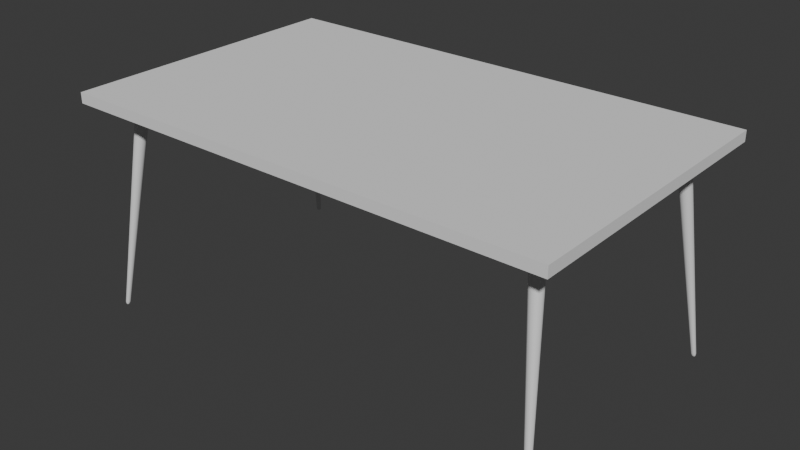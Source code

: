 # Source: table.blend  (saved by Blender 5.2.45; exported with 4.5.12 LTS)
import bpy
from mathutils import Matrix  # noqa: F401  (used for matrix-valued properties, if any)

bpy.ops.wm.read_factory_settings(use_empty=True)
scene = bpy.context.scene
scene.name = 'Scene'

# ---- collections
col_collection = bpy.data.collections.new('Collection'); scene.collection.children.link(col_collection)

# ---- node groups
ng_smooth_by_angle = bpy.data.node_groups.new('Smooth by Angle', 'GeometryNodeTree')
_s = ng_smooth_by_angle.interface.new_socket(name='Mesh', in_out='OUTPUT', socket_type='NodeSocketGeometry')
_s = ng_smooth_by_angle.interface.new_socket(name='Mesh', in_out='INPUT', socket_type='NodeSocketGeometry')
_s = ng_smooth_by_angle.interface.new_socket(name='Angle', in_out='INPUT', socket_type='NodeSocketFloat')
_s.subtype = 'ANGLE'
_s.default_value = 0.5236
_s.min_value = 0.0
_s.max_value = 3.142
_s.description = 'Maximum face angle for smooth edges'
_s = ng_smooth_by_angle.interface.new_socket(name='Ignore Sharpness', in_out='INPUT', socket_type='NodeSocketBool')
_s.force_non_field = True
ng_smooth_by_angle.is_modifier = True
_N = ng_smooth_by_angle.nodes; _L = ng_smooth_by_angle.links
n0 = _N.new('GeometryNodeSetShadeSmooth'); n0.name = 'Set Shade Smooth'; n0.location = (120, -80)
n0.domain = 'EDGE'
n1 = _N.new('GeometryNodeSetShadeSmooth'); n1.name = 'Set Shade Smooth.001'; n1.location = (300, -80)
n2 = _N.new('NodeGroupOutput'); n2.name = 'Group Output'; n2.location = (480, -80)
n3 = _N.new('GeometryNodeInputMeshEdgeAngle'); n3.name = 'Edge Angle'; n3.location = (-440, -240)
n4 = _N.new('NodeGroupInput'); n4.name = 'Group Input'; n4.location = (-80, -80)
n5 = _N.new('GeometryNodeInputEdgeSmooth'); n5.name = 'Is Edge Smooth'; n5.location = (-260, -120)
n6 = _N.new('GeometryNodeInputShadeSmooth'); n6.name = 'Is Shade Smooth'; n6.location = (-440, -397)
n7 = _N.new('FunctionNodeCompare'); n7.name = 'Compare'; n7.location = (-260, -260)
n7.operation = 'LESS_EQUAL'
n8 = _N.new('FunctionNodeBooleanMath'); n8.name = 'Boolean Math.001'; n8.location = (-80, -260)
n9 = _N.new('NodeGroupInput'); n9.name = 'Group Input.001'; n9.location = (-440, -329)
n10 = _N.new('NodeGroupInput'); n10.name = 'Group Input.002'; n10.location = (-259, -189)
n11 = _N.new('FunctionNodeBooleanMath'); n11.name = 'Boolean Math'; n11.location = (-80, -149)
n11.operation = 'OR'
n12 = _N.new('FunctionNodeBooleanMath'); n12.name = 'Boolean Math.002'; n12.location = (-260, -380)
n12.operation = 'OR'
n13 = _N.new('NodeGroupInput'); n13.name = 'Group Input.003'; n13.location = (-440, -460)
_L.new(n3.outputs[0], n7.inputs[0])
_L.new(n1.outputs[0], n2.inputs[0])
_L.new(n9.outputs[1], n7.inputs[1])
_L.new(n7.outputs[0], n8.inputs[0])
_L.new(n4.outputs[0], n0.inputs[0])
_L.new(n0.outputs[0], n1.inputs[0])
_L.new(n8.outputs[0], n0.inputs[2])
_L.new(n10.outputs[2], n11.inputs[1])
_L.new(n5.outputs[0], n11.inputs[0])
_L.new(n11.outputs[0], n0.inputs[1])
_L.new(n13.outputs[2], n12.inputs[1])
_L.new(n6.outputs[0], n12.inputs[0])
_L.new(n12.outputs[0], n8.inputs[1])
n2.is_active_output = True

# ---- world
world_world = bpy.data.worlds.new('World'); scene.world = world_world
world_world.use_nodes = True; world_world.node_tree.nodes.clear()
_N = world_world.node_tree.nodes; _L = world_world.node_tree.links
n0 = _N.new('ShaderNodeOutputWorld'); n0.name = 'World Output'; n0.location = (200, 100)
n1 = _N.new('ShaderNodeBackground'); n1.name = 'Background'; n1.location = (-200, 100)
n1.inputs[0].default_value = (0.05088, 0.05088, 0.05088, 1.0)
_L.new(n1.outputs[0], n0.inputs[0])
n0.is_active_output = True
world_world.color = (0.05088, 0.05088, 0.05088)
world_world.sun_shadow_jitter_overblur = 0.0

# ---- meshes
me_cube_001 = bpy.data.meshes.new('Cube.001')
me_cube_001.from_pydata([(2.8, -1.501, 2.9), (2.933, -1.501, 2.9), (2.8, -1.368, 2.9), (2.933, -1.368, 2.9), (2.772, -1.435, 2.9), (2.961, -1.435, 2.9), (2.867, -1.529, 2.9), (2.867, -1.34, 2.9), (2.867, -1.435, 2.9), (2.78, -1.399, 2.9), (2.954, -1.471, 2.9), (2.831, -1.522, 2.9), (2.831, -1.348, 2.9), (2.78, -1.471, 2.9), (2.954, -1.399, 2.9), (2.903, -1.522, 2.9), (2.903, -1.348, 2.9), (2.867, -1.475, 2.9), (2.867, -1.394, 2.9), (2.826, -1.435, 2.9), (2.907, -1.435, 2.9), (2.907, -1.394, 2.9), (2.826, -1.394, 2.9), (2.826, -1.475, 2.9), (2.907, -1.475, 2.9), (3.144, -1.853, 0.02231), (3.184, -1.852, 0.02227), (3.143, -1.811, 0.02234), (3.185, -1.812, 0.02231), (3.139, -1.833, 0.0172), (3.19, -1.833, 0.01715), (3.165, -1.858, 0.01715), (3.165, -1.806, 0.0172), (3.166, -1.834, 0.001799), (3.14, -1.82, 0.01809), (3.188, -1.845, 0.01803), (3.152, -1.857, 0.01805), (3.152, -1.808, 0.01809), (3.14, -1.845, 0.01807), (3.189, -1.82, 0.01805), (3.177, -1.856, 0.01803), (3.177, -1.808, 0.01807), (3.166, -1.85, 0.004235), (3.166, -1.818, 0.004254), (3.15, -1.834, 0.004254), (3.182, -1.834, 0.004235), (3.181, -1.819, 0.006428), (3.151, -1.819, 0.006447), (3.151, -1.849, 0.006428), (3.181, -1.848, 0.00641), (3.129, -1.83, 0.04784), (3.184, -1.852, 0.04777), (3.131, -1.817, 0.04785), (3.185, -1.807, 0.04781), (3.191, -1.818, 0.0478), (3.132, -1.842, 0.04783), (3.162, -1.797, 0.04784), (3.174, -1.8, 0.04783), (3.139, -1.853, 0.04781), (3.15, -1.859, 0.0478), (3.138, -1.806, 0.04786), (3.149, -1.799, 0.04785), (3.174, -1.859, 0.04777), (3.162, -1.861, 0.04778), (3.193, -1.83, 0.04778), (3.191, -1.842, 0.04777)], [], [(24, 15, 1, 10), (23, 11, 6, 17), (22, 19, 8, 18), (21, 20, 5, 14), (18, 8, 20, 21), (7, 18, 21, 16), (16, 21, 14, 3), (9, 4, 19, 22), (2, 9, 22, 12), (12, 22, 18, 7), (13, 0, 11, 23), (4, 13, 23, 19), (19, 23, 17, 8), (17, 6, 15, 24), (8, 17, 24, 20), (20, 24, 10, 5), (49, 35, 26, 40), (48, 42, 31, 36), (47, 43, 33, 44), (46, 39, 30, 45), (43, 46, 45, 33), (32, 41, 46, 43), (41, 28, 39, 46), (34, 47, 44, 29), (27, 37, 47, 34), (37, 32, 43, 47), (38, 48, 36, 25), (29, 44, 48, 38), (44, 33, 42, 48), (42, 49, 40, 31), (33, 45, 49, 42), (45, 30, 35, 49), (64, 65, 35, 30), (62, 63, 31, 40), (60, 61, 37, 27), (63, 59, 36, 31), (59, 58, 25, 36), (56, 57, 41, 32), (61, 56, 32, 37), (58, 55, 38, 25), (53, 54, 39, 28), (52, 60, 27, 34), (51, 62, 40, 26), (55, 50, 29, 38), (57, 53, 28, 41), (50, 52, 34, 29), (65, 51, 26, 35), (4, 9, 52, 50), (14, 5, 64, 54), (5, 10, 65, 64), (15, 6, 63, 62), (2, 12, 61, 60), (6, 11, 59, 63), (11, 0, 58, 59), (7, 16, 57, 56), (12, 7, 56, 61), (0, 13, 55, 58), (3, 14, 54, 53), (9, 2, 60, 52), (1, 15, 62, 51), (13, 4, 50, 55), (16, 3, 53, 57), (54, 64, 30, 39), (1, 51, 65, 10)])
me_cube_001.polygons.foreach_set('use_smooth', [True] * 64)
_uv = me_cube_001.uv_layers.new(name='UVMap')
_uv.uv.foreach_set('vector', [0.5625, 0.6875, 0.5625, 0.75, 0.625, 0.75, 0.625, 0.6875, 0.4375, 0.6875, 0.4375, 0.75, 0.5, 0.75, 0.5, 0.6875, 0.4375, 0.5625, 0.4375, 0.625, 0.5, 0.625, 0.5, 0.5625, 0.5625, 0.5625, 0.5625, 0.625, 0.625, 0.625, 0.625, 0.5625, 0.5, 0.5625, 0.5, 0.625, 0.5625, 0.625, 0.5625, 0.5625, 0.5, 0.5, 0.5, 0.5625, 0.5625, 0.5625, 0.5625, 0.5, 0.5625, 0.5, 0.5625, 0.5625, 0.625, 0.5625, 0.625, 0.5, 0.375, 0.5625, 0.375, 0.625, 0.4375, 0.625, 0.4375, 0.5625, 0.375, 0.5, 0.375, 0.5625, 0.4375, 0.5625, 0.4375, 0.5, 0.4375, 0.5, 0.4375, 0.5625, 0.5, 0.5625, 0.5, 0.5, 0.375, 0.6875, 0.375, 0.75, 0.4375, 0.75, 0.4375, 0.6875, 0.375, 0.625, 0.375, 0.6875, 0.4375, 0.6875, 0.4375, 0.625, 0.4375, 0.625, 0.4375, 0.6875, 0.5, 0.6875, 0.5, 0.625, 0.5, 0.6875, 0.5, 0.75, 0.5625, 0.75, 0.5625, 0.6875, 0.5, 0.625, 0.5, 0.6875, 0.5625, 0.6875, 0.5625, 0.625, 0.5625, 0.625, 0.5625, 0.6875, 0.625, 0.6875, 0.625, 0.625, 0.5625, 0.6875, 0.625, 0.6875, 0.625, 0.75, 0.5625, 0.75, 0.4375, 0.6875, 0.5, 0.6875, 0.5, 0.75, 0.4375, 0.75, 0.4375, 0.5625, 0.5, 0.5625, 0.5, 0.625, 0.4375, 0.625, 0.5625, 0.5625, 0.625, 0.5625, 0.625, 0.625, 0.5625, 0.625, 0.5, 0.5625, 0.5625, 0.5625, 0.5625, 0.625, 0.5, 0.625, 0.5, 0.5, 0.5625, 0.5, 0.5625, 0.5625, 0.5, 0.5625, 0.5625, 0.5, 0.625, 0.5, 0.625, 0.5625, 0.5625, 0.5625, 0.375, 0.5625, 0.4375, 0.5625, 0.4375, 0.625, 0.375, 0.625, 0.375, 0.5, 0.4375, 0.5, 0.4375, 0.5625, 0.375, 0.5625, 0.4375, 0.5, 0.5, 0.5, 0.5, 0.5625, 0.4375, 0.5625, 0.375, 0.6875, 0.4375, 0.6875, 0.4375, 0.75, 0.375, 0.75, 0.375, 0.625, 0.4375, 0.625, 0.4375, 0.6875, 0.375, 0.6875, 0.4375, 0.625, 0.5, 0.625, 0.5, 0.6875, 0.4375, 0.6875, 0.5, 0.6875, 0.5625, 0.6875, 0.5625, 0.75, 0.5, 0.75, 0.5, 0.625, 0.5625, 0.625, 0.5625, 0.6875, 0.5, 0.6875, 0.5625, 0.625, 0.625, 0.625, 0.625, 0.6875, 0.5625, 0.6875, 0.625, 0.625, 0.625, 0.6875, 0.625, 0.6875, 0.625, 0.625, 0.5625, 0.75, 0.5, 0.75, 0.5, 0.75, 0.5625, 0.75, 0.375, 0.5, 0.4375, 0.5, 0.4375, 0.5, 0.375, 0.5, 0.5, 0.75, 0.4375, 0.75, 0.4375, 0.75, 0.5, 0.75, 0.4375, 0.75, 0.375, 0.75, 0.375, 0.75, 0.4375, 0.75, 0.5, 0.5, 0.5625, 0.5, 0.5625, 0.5, 0.5, 0.5, 0.4375, 0.5, 0.5, 0.5, 0.5, 0.5, 0.4375, 0.5, 0.375, 0.75, 0.375, 0.6875, 0.375, 0.6875, 0.375, 0.75, 0.625, 0.5, 0.625, 0.5625, 0.625, 0.5625, 0.625, 0.5, 0.375, 0.5625, 0.375, 0.5, 0.375, 0.5, 0.375, 0.5625, 0.625, 0.75, 0.5625, 0.75, 0.5625, 0.75, 0.625, 0.75, 0.375, 0.6875, 0.375, 0.625, 0.375, 0.625, 0.375, 0.6875, 0.5625, 0.5, 0.625, 0.5, 0.625, 0.5, 0.5625, 0.5, 0.375, 0.625, 0.375, 0.5625, 0.375, 0.5625, 0.375, 0.625, 0.625, 0.6875, 0.625, 0.75, 0.625, 0.75, 0.625, 0.6875, 0.375, 0.625, 0.375, 0.5625, 0.375, 0.5625, 0.375, 0.625, 0.625, 0.5625, 0.625, 0.625, 0.625, 0.625, 0.625, 0.5625, 0.625, 0.625, 0.625, 0.6875, 0.625, 0.6875, 0.625, 0.625, 0.5625, 0.75, 0.5, 0.75, 0.5, 0.75, 0.5625, 0.75, 0.375, 0.5, 0.4375, 0.5, 0.4375, 0.5, 0.375, 0.5, 0.5, 0.75, 0.4375, 0.75, 0.4375, 0.75, 0.5, 0.75, 0.4375, 0.75, 0.375, 0.75, 0.375, 0.75, 0.4375, 0.75, 0.5, 0.5, 0.5625, 0.5, 0.5625, 0.5, 0.5, 0.5, 0.4375, 0.5, 0.5, 0.5, 0.5, 0.5, 0.4375, 0.5, 0.375, 0.75, 0.375, 0.6875, 0.375, 0.6875, 0.375, 0.75, 0.625, 0.5, 0.625, 0.5625, 0.625, 0.5625, 0.625, 0.5, 0.375, 0.5625, 0.375, 0.5, 0.375, 0.5, 0.375, 0.5625, 0.625, 0.75, 0.5625, 0.75, 0.5625, 0.75, 0.625, 0.75, 0.375, 0.6875, 0.375, 0.625, 0.375, 0.625, 0.375, 0.6875, 0.5625, 0.5, 0.625, 0.5, 0.625, 0.5, 0.5625, 0.5, 0.625, 0.5625, 0.625, 0.625, 0.625, 0.625, 0.625, 0.5625, 0.625, 0.75, 0.625, 0.75, 0.625, 0.6875, 0.625, 0.6875])
me_cube_001.materials.append(None)
me_cube_001.use_mirror_vertex_groups = False
me_cube_001.update()
me_cube_004 = bpy.data.meshes.new('Cube.004')
me_cube_004.from_pydata([(-1.0, -1.0, -1.0), (-1.0, -1.0, 1.0), (-1.0, 1.0, -1.0), (-1.0, 1.0, 1.0), (1.0, -1.0, -1.0), (1.0, -1.0, 1.0), (1.0, 1.0, -1.0), (1.0, 1.0, 1.0)], [], [(0, 1, 3, 2), (2, 3, 7, 6), (6, 7, 5, 4), (4, 5, 1, 0), (2, 6, 4, 0), (7, 3, 1, 5)])
_uv = me_cube_004.uv_layers.new(name='UVMap')
_uv.uv.foreach_set('vector', [0.375, 0.0, 0.625, 0.0, 0.625, 0.25, 0.375, 0.25, 0.375, 0.25, 0.625, 0.25, 0.625, 0.5, 0.375, 0.5, 0.375, 0.5, 0.625, 0.5, 0.625, 0.75, 0.375, 0.75, 0.375, 0.75, 0.625, 0.75, 0.625, 1.0, 0.375, 1.0, 0.125, 0.5, 0.375, 0.5, 0.375, 0.75, 0.125, 0.75, 0.625, 0.5, 0.875, 0.5, 0.875, 0.75, 0.625, 0.75])
me_cube_004.update()

# ---- objects
ob_cube_001 = bpy.data.objects.new('Cube.001', me_cube_001)
ob_cube = bpy.data.objects.new('Cube', me_cube_004)

# ---- transforms, parenting, visibility, modifiers, constraints
ob_cube_001.location = (0.0, 0.0, 0.0)
ob_cube_001.scale = (0.3, 0.3, 0.3)
ob_cube_001.lock_rotations_4d = False
ob_cube_001.empty_display_type = 'ARROWS'
ob_cube_001.lineart.crease_threshold = 0.0
_m = ob_cube_001.modifiers.new('Mirror', 'MIRROR')
_m.use_axis = (True, True, False)
_m = ob_cube_001.modifiers.new('Smooth by Angle', 'NODES')
_m.node_group = ng_smooth_by_angle
_m.use_pin_to_last = True
_m.show_group_selector = False
ob_cube.location = (0.0, 0.0, 0.8732)
ob_cube.scale = (1.0, 0.6, -0.02131)

# ---- collection membership
col_collection.objects.link(ob_cube_001)
col_collection.objects.link(ob_cube)

# ---- scene / render settings (as saved in the file)
scene.frame_start = 1; scene.frame_end = 250; scene.frame_set(1)
scene.render.engine = 'BLENDER_EEVEE_NEXT'
scene.render.bake_bias = 0.0
scene.render.bake_samples = 0
scene.render.compositor_device = 'GPU'
scene.eevee.use_volume_custom_range = False
scene.eevee.fast_gi_thickness_near = 0.1
scene.eevee.fast_gi_thickness_far = 0.0
scene.eevee.ray_tracing_options.screen_trace_thickness = 0.1
bpy.context.view_layer.update()

# ---- added for rendering (the .blend has no active camera and no usable light): camera, sun
cam_auto = bpy.data.cameras.new('AutoCamera')
cam_auto.lens = 50.0
cam_auto.sensor_width = 36.0
cam_auto.clip_end = 1000.0
ob_auto_camera = bpy.data.objects.new('AutoCamera', cam_auto)
scene.collection.objects.link(ob_auto_camera)
ob_auto_camera.location = (2.31107, -2.77328, 2.29639)
ob_auto_camera.rotation_euler = (1.09748, -7.21219e-08, 0.694738)
scene.camera = ob_auto_camera
light_auto_sun = bpy.data.lights.new('AutoSun', 'SUN')
light_auto_sun.energy = 3.0
light_auto_sun.angle = 0.0523599
ob_auto_sun = bpy.data.objects.new('AutoSun', light_auto_sun)
scene.collection.objects.link(ob_auto_sun)
ob_auto_sun.rotation_euler = (0.872665, 0.174533, 0.523599)
bpy.context.view_layer.update()
